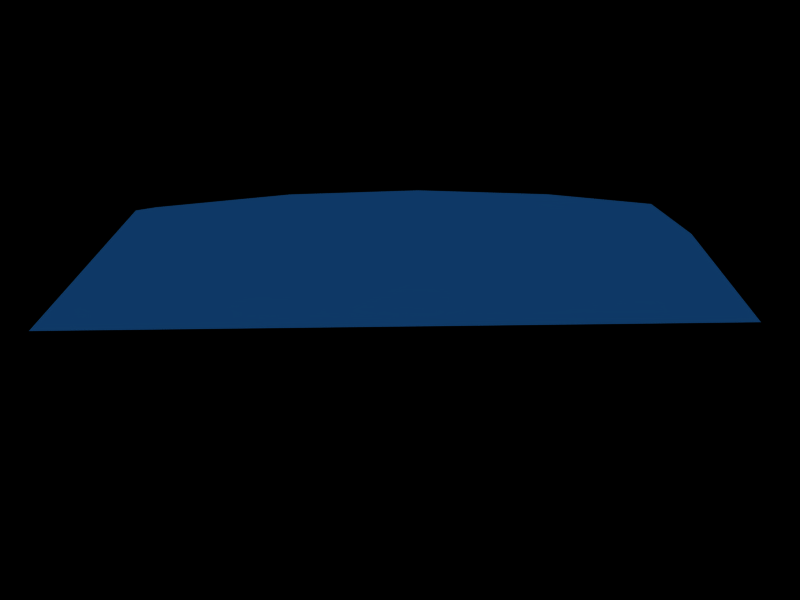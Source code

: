 # Source: fan.blend  (saved by Blender 2.42.3; exported with 4.5.12 LTS)
import bpy
from mathutils import Matrix  # noqa: F401  (used for matrix-valued properties, if any)

bpy.ops.wm.read_factory_settings(use_empty=True)
scene = bpy.context.scene
scene.name = 'Scene'

# ---- collections
col_collection_1 = bpy.data.collections.new('Collection 1'); scene.collection.children.link(col_collection_1)

# ---- materials (node trees are filled in below, after node groups)
mat_material_001 = bpy.data.materials.new('Material.001')
mat_material_001.alpha_threshold = 0.0
mat_material_001.diffuse_color = (0.4377, 0.4002, 0.4252, 1.0)
mat_material_001.roughness = 0.5
mat_material_001.line_color = (0.0, 0.0, 0.0, 1.0)

# ---- material node trees

# ---- world
world_world = bpy.data.worlds.new('World'); scene.world = world_world
world_world.color = (0.05656, 0.2208, 0.4)
world_world.use_sun_shadow = False
world_world.sun_shadow_jitter_overblur = 0.0
world_world.cycles.sampling_method = 'MANUAL'
world_world.cycles.sample_map_resolution = 256

# ---- cameras
cam_camera = bpy.data.cameras.new('Camera')
cam_camera.passepartout_alpha = 0.2
cam_camera.clip_end = 100.0
cam_camera.lens = 35.0
cam_camera.ortho_scale = 7.314
cam_camera.show_passepartout = False
cam_camera.show_safe_areas = True
cam_camera.dof.focus_distance = 0.0
cam_camera.dof.aperture_fstop = 128.0

# ---- lights
light_lamp = bpy.data.lights.new('Lamp', 'SUN')
light_lamp.transmission_factor = 0.0
light_lamp.angle = 1.571
light_lamp.energy = 1.0
light_lamp.shadow_buffer_clip_start = 0.5
light_lamp.shadow_soft_size = 1.0
light_lamp.shadow_cascade_max_distance = 1000.0
light_lamp.cycles.use_multiple_importance_sampling = False
light_spot = bpy.data.lights.new('Spot', 'POINT')
light_spot.transmission_factor = 0.0
light_spot.cutoff_distance = 30.0
light_spot.energy = 100.0
light_spot.shadow_buffer_clip_start = 1.001
light_spot.shadow_soft_size = 1.0
light_spot.shadow_maximum_resolution = 0.006
light_spot.use_absolute_resolution = True
light_spot.cycles.use_multiple_importance_sampling = False

# ---- meshes
me_cylinder = bpy.data.meshes.new('Cylinder')
me_cylinder.from_pydata([(9.517, 23.99, 0.0), (4.968, 9.955, 0.0), (7.475, 42.03, 0.0), (-0.08738, 50.01, 0.0), (-4.413, 9.956, 1.369), (-4.413, 9.956, -1.369), (-12.59, 43.77, 1.369), (-12.59, 43.77, -1.369), (10.0, 33.31, 0.0), (7.6, 15.9, 0.0), (-9.383, 50.03, 0.7092), (-9.383, 50.03, -0.7092), (-9.037, 36.66, 1.369), (-9.037, 36.66, -1.369), (-6.473, 27.74, 1.369), (-6.473, 27.74, -1.369), (-5.074, 17.36, 1.369), (-5.074, 17.36, -1.369), (12.49, 13.07, -1.369), (12.49, 13.07, 1.369), (20.78, 19.47, -1.369), (20.78, 19.47, 1.369), (27.23, 26.16, -1.369), (27.23, 26.16, 1.369), (38.64, 33.14, -0.7092), (38.64, 33.14, 0.7092), (17.57, 1.367, 0.0), (33.85, 7.996, 0.0), (31.61, 32.79, -1.369), (31.61, 32.79, 1.369), (6.416, 8.8, -1.369), (6.416, 8.8, 1.369), (43.27, 25.08, 0.0), (40.14, 14.54, 0.0), (11.11, 0.6748, 0.0), (25.53, 3.752, 0.0), (16.02, -20.24, 0.0), (6.137, -9.28, 0.0), (32.66, -27.49, 0.0), (43.35, -24.93, 0.0), (10.83, -1.157, 1.369), (10.83, -1.157, -1.369), (44.2, -10.98, 1.369), (44.2, -10.98, -1.369), (23.85, -25.32, 0.0), (9.966, -14.53, 0.0), (48.02, -16.89, 0.7092), (48.02, -16.89, -0.7092), (36.27, -10.5, 1.369), (36.27, -10.5, -1.369), (27.26, -8.263, 1.369), (27.26, -8.263, -1.369), (17.57, -4.284, 1.369), (17.57, -4.284, -1.369), (5.074, -17.36, -1.369), (5.074, -17.36, 1.369), (6.472, -27.74, -1.369), (6.472, -27.74, 1.369), (9.037, -36.66, -1.369), (9.037, -36.66, 1.369), (9.382, -50.03, -0.7092), (9.382, -50.03, 0.7092), (-7.6, -15.9, 0.0), (-10.0, -33.31, 0.0), (12.59, -43.77, -1.369), (12.59, -43.77, 1.369), (4.413, -9.956, -1.369), (4.413, -9.956, 1.369), (0.08715, -50.01, 0.0), (-7.476, -42.03, 0.0), (-4.968, -9.955, 0.0), (-9.517, -23.99, 0.0), (-25.53, -3.752, 0.0), (-11.11, -0.6747, 0.0), (-40.14, -14.54, 0.0), (-43.27, -25.08, 0.0), (-6.416, -8.8, 1.369), (-6.416, -8.8, -1.369), (-31.61, -32.79, 1.369), (-31.61, -32.79, -1.369), (-33.85, -7.996, 0.0), (-17.57, -1.366, 0.0), (-38.64, -33.14, 0.7092), (-38.64, -33.14, -0.7092), (-27.23, -26.16, 1.369), (-27.23, -26.16, -1.369), (-20.79, -19.47, 1.369), (-20.79, -19.47, -1.369), (-12.49, -13.07, 1.369), (-12.49, -13.07, -1.369), (-17.57, 4.284, -1.369), (-17.57, 4.284, 1.369), (-27.26, 8.263, -1.369), (-27.26, 8.263, 1.369), (-36.27, 10.5, -1.369), (-36.27, 10.5, 1.369), (-48.02, 16.89, -0.7092), (-48.02, 16.89, 0.7092), (-9.967, 14.53, 0.0), (-23.85, 25.32, 0.0), (-44.2, 10.98, -1.369), (-44.2, 10.98, 1.369), (-10.83, 1.157, -1.369), (-10.83, 1.157, 1.369), (-43.35, 24.93, 0.0), (-32.66, 27.49, 0.0), (-6.137, 9.28, 0.0), (-16.02, 20.24, 0.0), (9.517, 23.99, 0.0), (4.968, 9.955, 0.0), (7.475, 42.03, 0.0), (-0.08738, 50.01, 0.0), (-4.413, 9.956, 1.369), (-4.413, 9.956, -1.369), (-12.59, 43.77, 1.369), (-12.59, 43.77, -1.369), (10.0, 33.31, 0.0), (7.6, 15.9, 0.0), (-9.383, 50.03, 0.7092), (-9.383, 50.03, -0.7092), (-9.037, 36.66, 1.369), (-9.037, 36.66, -1.369), (-6.473, 27.74, 1.369), (-6.473, 27.74, -1.369), (-5.074, 17.36, 1.369), (-5.074, 17.36, -1.369), (10.44, 10.44, -6.826), (12.27, 8.2, -6.826), (13.64, 5.648, -6.826), (14.48, 2.88, -6.826), (14.76, 9.098e-06, -6.826), (14.48, -2.88, -6.826), (13.64, -5.648, -6.826), (12.27, -8.2, -6.826), (10.44, -10.44, -6.826), (8.2, -12.27, -6.826), (5.648, -13.64, -6.826), (2.88, -14.48, -6.826), (2.274e-06, -14.76, -6.826), (-2.88, -14.48, -6.826), (-5.648, -13.64, -6.826), (-8.2, -12.27, -6.826), (-10.44, -10.44, -6.826), (-12.27, -8.2, -6.826), (-13.64, -5.648, -6.826), (-14.48, -2.88, -6.826), (-14.76, 2.224e-05, -6.826), (-14.48, 2.88, -6.826), (-13.64, 5.648, -6.826), (-12.27, 8.2, -6.826), (-10.44, 10.44, -6.826), (-8.2, 12.27, -6.826), (-5.648, 13.64, -6.826), (-2.879, 14.48, -6.826), (3.078e-05, 14.76, -6.826), (2.88, 14.48, -6.826), (5.648, 13.64, -6.826), (8.2, 12.27, -6.826), (10.44, 10.44, 6.826), (12.27, 8.2, 6.826), (13.64, 5.648, 6.826), (14.48, 2.88, 6.826), (14.76, -2.515e-05, 6.826), (14.48, -2.88, 6.826), (13.64, -5.648, 6.826), (12.27, -8.2, 6.826), (10.44, -10.44, 6.826), (8.2, -12.27, 6.826), (5.648, -13.64, 6.826), (2.88, -14.48, 6.826), (2.081e-05, -14.76, 6.826), (-2.88, -14.48, 6.826), (-5.648, -13.64, 6.826), (-8.2, -12.27, 6.826), (-10.44, -10.44, 6.826), (-12.27, -8.2, 6.826), (-13.64, -5.648, 6.826), (-14.48, -2.88, 6.826), (-14.76, -5.26e-05, 6.826), (-14.48, 2.879, 6.826), (-13.64, 5.648, 6.826), (-12.27, 8.2, 6.826), (-10.44, 10.44, 6.826), (-8.2, 12.27, 6.826), (-5.648, 13.64, 6.826), (-2.88, 14.48, 6.826), (-0.0001004, 14.76, 6.826), (2.879, 14.48, 6.826), (5.648, 13.64, 6.826), (8.2, 12.27, 6.826), (7.084e-06, 7.983e-06, -6.826), (7.084e-06, 7.983e-06, 6.826), (9.152, 6.115, -1.415e-08), (7.783, 7.783, -1.415e-08), (10.17, 4.212, -1.415e-08), (10.8, 2.147, -1.415e-08), (11.01, -6.116e-06, -1.415e-08), (10.8, -2.147, -1.415e-08), (10.17, -4.212, -1.415e-08), (9.152, -6.115, -1.415e-08), (7.783, -7.783, -1.415e-08), (6.115, -9.152, -1.415e-08), (4.212, -10.17, -1.415e-08), (2.147, -10.8, -1.415e-08), (8.406e-06, -11.01, -1.415e-08), (-2.147, -10.8, -1.415e-08), (-4.212, -10.17, -1.415e-08), (-6.115, -9.152, -1.415e-08), (-7.783, -7.783, -1.415e-08), (-9.152, -6.115, -1.415e-08), (-10.17, -4.212, -1.415e-08), (-10.8, -2.147, -1.415e-08), (-11.01, -1.145e-05, -1.415e-08), (-10.8, 2.147, -1.415e-08), (-10.17, 4.212, -1.415e-08), (-9.152, 6.115, -1.415e-08), (-7.783, 7.783, -1.415e-08), (-6.115, 9.152, -1.415e-08), (-4.212, 10.17, -1.415e-08), (-2.147, 10.8, -1.415e-08), (-2.615e-05, 11.01, -1.415e-08), (2.147, 10.8, -1.415e-08), (4.212, 10.17, -1.415e-08), (6.115, 9.152, -1.415e-08), (12.27, 8.2, 3.413), (10.44, 10.44, 3.413), (13.64, 5.648, 3.413), (14.48, 2.88, 3.413), (14.76, -1.659e-05, 3.413), (14.48, -2.88, 3.413), (13.64, -5.648, 3.413), (12.27, -8.2, 3.413), (10.44, -10.44, 3.413), (8.2, -12.27, 3.413), (5.648, -13.64, 3.413), (2.88, -14.48, 3.413), (1.617e-05, -14.76, 3.413), (-2.88, -14.48, 3.413), (-5.648, -13.64, 3.413), (-8.2, -12.27, 3.413), (-10.44, -10.44, 3.413), (-12.27, -8.2, 3.413), (-13.64, -5.648, 3.413), (-14.48, -2.88, 3.413), (-14.76, -3.389e-05, 3.413), (-14.48, 2.879, 3.413), (-13.64, 5.648, 3.413), (-12.27, 8.2, 3.413), (-10.44, 10.44, 3.413), (-8.2, 12.27, 3.413), (-5.648, 13.64, 3.413), (-2.88, 14.48, 3.413), (-6.758e-05, 14.76, 3.413), (2.879, 14.48, 3.413), (5.648, 13.64, 3.413), (8.2, 12.27, 3.413), (12.27, 8.2, -3.413), (10.44, 10.44, -3.413), (13.64, 5.648, -3.413), (14.48, 2.88, -3.413), (14.76, 5.347e-07, -3.413), (14.48, -2.88, -3.413), (13.64, -5.648, -3.413), (12.27, -8.2, -3.413), (10.44, -10.44, -3.413), (8.2, -12.27, -3.413), (5.648, -13.64, -3.413), (2.88, -14.48, -3.413), (6.908e-06, -14.76, -3.413), (-2.88, -14.48, -3.413), (-5.648, -13.64, -3.413), (-8.2, -12.27, -3.413), (-10.44, -10.44, -3.413), (-12.27, -8.2, -3.413), (-13.64, -5.648, -3.413), (-14.48, -2.88, -3.413), (-14.76, 3.526e-06, -3.413), (-14.48, 2.88, -3.413), (-13.64, 5.648, -3.413), (-12.27, 8.2, -3.413), (-10.44, 10.44, -3.413), (-8.2, 12.27, -3.413), (-5.648, 13.64, -3.413), (-2.88, 14.48, -3.413), (-2.007e-06, 14.76, -3.413), (2.88, 14.48, -3.413), (5.648, 13.64, -3.413), (8.2, 12.27, -3.413), (9.156, 6.118, -3.34), (7.786, 7.786, -3.34), (10.17, 4.214, -3.34), (10.8, 2.148, -3.34), (11.01, -2.228e-06, -3.34), (10.8, -2.148, -3.34), (10.17, -4.214, -3.34), (9.156, -6.118, -3.34), (7.786, -7.786, -3.34), (6.118, -9.156, -3.34), (4.214, -10.17, -3.34), (2.148, -10.8, -3.34), (6.29e-06, -11.01, -3.34), (-2.148, -10.8, -3.34), (-4.214, -10.17, -3.34), (-6.118, -9.156, -3.34), (-7.786, -7.786, -3.34), (-9.156, -6.118, -3.34), (-10.17, -4.214, -3.34), (-10.8, -2.148, -3.34), (-11.01, -3.033e-06, -3.34), (-10.8, 2.148, -3.34), (-10.17, 4.214, -3.34), (-9.156, 6.118, -3.34), (-7.786, 7.786, -3.34), (-6.118, 9.156, -3.34), (-4.214, 10.17, -3.34), (-2.148, 10.8, -3.34), (-1.156e-05, 11.01, -3.34), (2.148, 10.8, -3.34), (4.214, 10.17, -3.34), (6.118, 9.156, -3.34), (9.156, 6.118, 3.34), (7.786, 7.786, 3.34), (10.17, 4.214, 3.34), (10.8, 2.148, 3.34), (11.01, -9.879e-06, 3.34), (10.8, -2.148, 3.34), (10.17, -4.214, 3.34), (9.156, -6.118, 3.34), (7.786, -7.786, 3.34), (6.118, -9.156, 3.34), (4.214, -10.17, 3.34), (2.148, -10.8, 3.34), (1.043e-05, -11.01, 3.34), (-2.148, -10.8, 3.34), (-4.214, -10.17, 3.34), (-6.118, -9.156, 3.34), (-7.786, -7.786, 3.34), (-9.156, -6.118, 3.34), (-10.17, -4.214, 3.34), (-10.8, -2.148, 3.34), (-11.01, -1.975e-05, 3.34), (-10.8, 2.148, 3.34), (-10.17, 4.214, 3.34), (-9.156, 6.118, 3.34), (-7.786, 7.786, 3.34), (-6.118, 9.156, 3.34), (-4.214, 10.17, 3.34), (-2.148, 10.8, 3.34), (-4.085e-05, 11.01, 3.34), (2.148, 10.8, 3.34), (4.214, 10.17, 3.34), (6.118, 9.156, 3.34)], [], [(0, 14, 16, 9), (0, 9, 17, 15), (0, 8, 14), (8, 0, 15), (2, 12, 14, 8), (15, 13, 2, 8), (2, 3, 6, 12), (7, 3, 2, 13), (3, 10, 6), (7, 11, 3), (1, 9, 16, 4), (17, 9, 1, 5), (14, 15, 17, 16), (12, 13, 15, 14), (3, 11, 10), (6, 10, 11, 7), (6, 7, 13, 12), (4, 16, 17, 5), (31, 19, 18, 30), (29, 28, 22, 23), (29, 25, 24, 28), (32, 24, 25), (23, 22, 20, 21), (21, 20, 18, 19), (18, 26, 34, 30), (34, 26, 19, 31), (28, 24, 32), (32, 25, 29), (28, 32, 33, 22), (33, 32, 29, 23), (20, 22, 33, 27), (33, 23, 21, 27), (27, 35, 20), (35, 27, 21), (35, 26, 18, 20), (35, 21, 19, 26), (36, 50, 52, 45), (36, 45, 53, 51), (36, 44, 50), (44, 36, 51), (38, 48, 50, 44), (51, 49, 38, 44), (38, 39, 42, 48), (43, 39, 38, 49), (39, 46, 42), (43, 47, 39), (37, 45, 52, 40), (53, 45, 37, 41), (50, 51, 53, 52), (48, 49, 51, 50), (39, 47, 46), (42, 46, 47, 43), (42, 43, 49, 48), (40, 52, 53, 41), (67, 55, 54, 66), (65, 64, 58, 59), (65, 61, 60, 64), (68, 60, 61), (59, 58, 56, 57), (57, 56, 54, 55), (54, 62, 70, 66), (70, 62, 55, 67), (64, 60, 68), (68, 61, 65), (64, 68, 69, 58), (69, 68, 65, 59), (56, 58, 69, 63), (69, 59, 57, 63), (63, 71, 56), (71, 63, 57), (71, 62, 54, 56), (71, 57, 55, 62), (72, 86, 88, 81), (72, 81, 89, 87), (72, 80, 86), (80, 72, 87), (74, 84, 86, 80), (87, 85, 74, 80), (74, 75, 78, 84), (79, 75, 74, 85), (75, 82, 78), (79, 83, 75), (73, 81, 88, 76), (89, 81, 73, 77), (86, 87, 89, 88), (84, 85, 87, 86), (75, 83, 82), (78, 82, 83, 79), (78, 79, 85, 84), (76, 88, 89, 77), (103, 91, 90, 102), (101, 100, 94, 95), (101, 97, 96, 100), (104, 96, 97), (95, 94, 92, 93), (93, 92, 90, 91), (90, 98, 106, 102), (106, 98, 91, 103), (100, 96, 104), (104, 97, 101), (100, 104, 105, 94), (105, 104, 101, 95), (92, 94, 105, 99), (105, 95, 93, 99), (99, 107, 92), (107, 99, 93), (107, 98, 90, 92), (107, 93, 91, 98), (108, 122, 124, 117), (108, 117, 125, 123), (108, 116, 122), (116, 108, 123), (110, 120, 122, 116), (123, 121, 110, 116), (110, 111, 114, 120), (115, 111, 110, 121), (111, 118, 114), (115, 119, 111), (109, 117, 124, 112), (125, 117, 109, 113), (122, 123, 125, 124), (120, 121, 123, 122), (111, 119, 118), (114, 118, 119, 115), (114, 115, 121, 120), (112, 124, 125, 113), (190, 126, 127), (191, 159, 158), (190, 127, 128), (191, 160, 159), (190, 128, 129), (191, 161, 160), (190, 129, 130), (191, 162, 161), (190, 130, 131), (191, 163, 162), (190, 131, 132), (191, 164, 163), (190, 132, 133), (191, 165, 164), (190, 133, 134), (191, 166, 165), (190, 134, 135), (191, 167, 166), (190, 135, 136), (191, 168, 167), (190, 136, 137), (191, 169, 168), (190, 137, 138), (191, 170, 169), (190, 138, 139), (191, 171, 170), (190, 139, 140), (191, 172, 171), (190, 140, 141), (191, 173, 172), (190, 141, 142), (191, 174, 173), (190, 142, 143), (191, 175, 174), (190, 143, 144), (191, 176, 175), (190, 144, 145), (191, 177, 176), (190, 145, 146), (191, 178, 177), (190, 146, 147), (191, 179, 178), (190, 147, 148), (191, 180, 179), (190, 148, 149), (191, 181, 180), (190, 149, 150), (191, 182, 181), (190, 150, 151), (191, 183, 182), (190, 151, 152), (191, 184, 183), (190, 152, 153), (191, 185, 184), (190, 153, 154), (191, 186, 185), (190, 154, 155), (191, 187, 186), (190, 155, 156), (191, 188, 187), (190, 156, 157), (191, 189, 188), (157, 126, 190), (191, 158, 189), (225, 158, 159, 224), (224, 159, 160, 226), (226, 160, 161, 227), (227, 161, 162, 228), (228, 162, 163, 229), (229, 163, 164, 230), (230, 164, 165, 231), (231, 165, 166, 232), (232, 166, 167, 233), (233, 167, 168, 234), (234, 168, 169, 235), (235, 169, 170, 236), (236, 170, 171, 237), (237, 171, 172, 238), (238, 172, 173, 239), (239, 173, 174, 240), (240, 174, 175, 241), (241, 175, 176, 242), (242, 176, 177, 243), (243, 177, 178, 244), (244, 178, 179, 245), (245, 179, 180, 246), (246, 180, 181, 247), (247, 181, 182, 248), (248, 182, 183, 249), (249, 183, 184, 250), (250, 184, 185, 251), (251, 185, 186, 252), (252, 186, 187, 253), (253, 187, 188, 254), (254, 188, 189, 255), (255, 189, 158, 225), (126, 257, 256, 127), (127, 256, 258, 128), (128, 258, 259, 129), (129, 259, 260, 130), (130, 260, 261, 131), (131, 261, 262, 132), (132, 262, 263, 133), (133, 263, 264, 134), (134, 264, 265, 135), (135, 265, 266, 136), (136, 266, 267, 137), (137, 267, 268, 138), (138, 268, 269, 139), (139, 269, 270, 140), (140, 270, 271, 141), (141, 271, 272, 142), (142, 272, 273, 143), (143, 273, 274, 144), (144, 274, 275, 145), (145, 275, 276, 146), (146, 276, 277, 147), (147, 277, 278, 148), (148, 278, 279, 149), (149, 279, 280, 150), (150, 280, 281, 151), (151, 281, 282, 152), (152, 282, 283, 153), (153, 283, 284, 154), (154, 284, 285, 155), (155, 285, 286, 156), (156, 286, 287, 157), (257, 126, 157, 287), (257, 289, 288, 256), (289, 193, 192, 288), (256, 288, 290, 258), (288, 192, 194, 290), (258, 290, 291, 259), (290, 194, 195, 291), (259, 291, 292, 260), (291, 195, 196, 292), (260, 292, 293, 261), (292, 196, 197, 293), (261, 293, 294, 262), (293, 197, 198, 294), (262, 294, 295, 263), (294, 198, 199, 295), (263, 295, 296, 264), (295, 199, 200, 296), (264, 296, 297, 265), (296, 200, 201, 297), (265, 297, 298, 266), (297, 201, 202, 298), (266, 298, 299, 267), (298, 202, 203, 299), (267, 299, 300, 268), (299, 203, 204, 300), (268, 300, 301, 269), (300, 204, 205, 301), (269, 301, 302, 270), (301, 205, 206, 302), (270, 302, 303, 271), (302, 206, 207, 303), (271, 303, 304, 272), (303, 207, 208, 304), (272, 304, 305, 273), (304, 208, 209, 305), (273, 305, 306, 274), (305, 209, 210, 306), (274, 306, 307, 275), (306, 210, 211, 307), (275, 307, 308, 276), (307, 211, 212, 308), (276, 308, 309, 277), (308, 212, 213, 309), (277, 309, 310, 278), (309, 213, 214, 310), (278, 310, 311, 279), (310, 214, 215, 311), (279, 311, 312, 280), (311, 215, 216, 312), (280, 312, 313, 281), (312, 216, 217, 313), (281, 313, 314, 282), (313, 217, 218, 314), (282, 314, 315, 283), (314, 218, 219, 315), (283, 315, 316, 284), (315, 219, 220, 316), (284, 316, 317, 285), (316, 220, 221, 317), (285, 317, 318, 286), (317, 221, 222, 318), (286, 318, 319, 287), (318, 222, 223, 319), (287, 319, 289, 257), (319, 223, 193, 289), (193, 321, 320, 192), (321, 225, 224, 320), (192, 320, 322, 194), (320, 224, 226, 322), (194, 322, 323, 195), (322, 226, 227, 323), (195, 323, 324, 196), (323, 227, 228, 324), (196, 324, 325, 197), (324, 228, 229, 325), (197, 325, 326, 198), (325, 229, 230, 326), (198, 326, 327, 199), (326, 230, 231, 327), (199, 327, 328, 200), (327, 231, 232, 328), (200, 328, 329, 201), (328, 232, 233, 329), (201, 329, 330, 202), (329, 233, 234, 330), (202, 330, 331, 203), (330, 234, 235, 331), (203, 331, 332, 204), (331, 235, 236, 332), (204, 332, 333, 205), (332, 236, 237, 333), (205, 333, 334, 206), (333, 237, 238, 334), (206, 334, 335, 207), (334, 238, 239, 335), (207, 335, 336, 208), (335, 239, 240, 336), (208, 336, 337, 209), (336, 240, 241, 337), (209, 337, 338, 210), (337, 241, 242, 338), (210, 338, 339, 211), (338, 242, 243, 339), (211, 339, 340, 212), (339, 243, 244, 340), (212, 340, 341, 213), (340, 244, 245, 341), (213, 341, 342, 214), (341, 245, 246, 342), (214, 342, 343, 215), (342, 246, 247, 343), (215, 343, 344, 216), (343, 247, 248, 344), (216, 344, 345, 217), (344, 248, 249, 345), (217, 345, 346, 218), (345, 249, 250, 346), (218, 346, 347, 219), (346, 250, 251, 347), (219, 347, 348, 220), (347, 251, 252, 348), (220, 348, 349, 221), (348, 252, 253, 349), (221, 349, 350, 222), (349, 253, 254, 350), (222, 350, 351, 223), (350, 254, 255, 351), (223, 351, 321, 193), (351, 255, 225, 321)])
me_cylinder.polygons.foreach_set('use_smooth', [True] * 382)
_uv = me_cylinder.uv_layers.new(name='UVTex')
_uv.uv.foreach_set('vector', [0.3052, 0.08224, 0.4711, 0.3166, 0.2403, 0.3416, 0.1412, 0.1487, 0.3052, 0.08224, 0.1412, 0.1487, 0.2403, 0.3416, 0.4711, 0.3166, 0.3052, 0.08224, 0.5032, 0.0326, 0.4711, 0.3166, 0.5032, 0.0326, 0.3052, 0.08224, 0.4711, 0.3166, 0.7042, 0.0326, 0.6767, 0.3163, 0.4711, 0.3166, 0.5032, 0.0326, 0.4711, 0.3166, 0.6767, 0.3163, 0.7042, 0.0326, 0.5032, 0.0326, 0.7042, 0.0326, 0.9162, 0.1146, 0.8485, 0.3397, 0.6767, 0.3163, 0.8485, 0.3397, 0.9162, 0.1146, 0.7042, 0.0326, 0.6767, 0.3163, 0.9162, 0.1146, 0.9665, 0.2616, 0.8485, 0.3397, 0.8485, 0.3397, 0.9665, 0.2616, 0.9162, 0.1146, 0.02721, 0.2164, 0.1412, 0.1487, 0.2403, 0.3416, 0.07758, 0.3648, 0.2403, 0.3416, 0.1412, 0.1487, 0.02721, 0.2164, 0.07758, 0.3648, 0.3827, 0.4048, 0.3827, 0.4582, 0.1787, 0.4582, 0.1787, 0.4048, 0.5633, 0.4048, 0.5633, 0.4581, 0.3827, 0.4582, 0.3827, 0.4048, 0.9985, 0.4189, 0.84, 0.4453, 0.84, 0.4176, 0.7157, 0.4048, 0.84, 0.4176, 0.84, 0.4453, 0.7157, 0.4581, 0.7157, 0.4048, 0.7157, 0.4581, 0.5633, 0.4581, 0.5633, 0.4048, 0.0343, 0.4048, 0.1787, 0.4048, 0.1787, 0.4582, 0.0343, 0.4581, 0.0343, 0.4048, 0.1787, 0.4048, 0.1787, 0.4582, 0.0343, 0.4581, 0.7157, 0.4048, 0.7157, 0.4581, 0.5633, 0.4581, 0.5633, 0.4048, 0.7157, 0.4048, 0.84, 0.4176, 0.84, 0.4453, 0.7157, 0.4581, 0.9985, 0.4189, 0.84, 0.4453, 0.84, 0.4176, 0.5633, 0.4048, 0.5633, 0.4581, 0.3827, 0.4582, 0.3827, 0.4048, 0.3827, 0.4048, 0.3827, 0.4582, 0.1787, 0.4582, 0.1787, 0.4048, 0.2403, 0.3416, 0.1412, 0.1487, 0.02721, 0.2164, 0.07758, 0.3648, 0.02721, 0.2164, 0.1412, 0.1487, 0.2403, 0.3416, 0.07758, 0.3648, 0.8485, 0.3397, 0.9665, 0.2616, 0.9162, 0.1146, 0.9162, 0.1146, 0.9665, 0.2616, 0.8485, 0.3397, 0.8485, 0.3397, 0.9162, 0.1146, 0.7042, 0.0326, 0.6767, 0.3163, 0.7042, 0.0326, 0.9162, 0.1146, 0.8485, 0.3397, 0.6767, 0.3163, 0.4711, 0.3166, 0.6767, 0.3163, 0.7042, 0.0326, 0.5032, 0.0326, 0.7042, 0.0326, 0.6767, 0.3163, 0.4711, 0.3166, 0.5032, 0.0326, 0.5032, 0.0326, 0.3052, 0.08224, 0.4711, 0.3166, 0.3052, 0.08224, 0.5032, 0.0326, 0.4711, 0.3166, 0.3052, 0.08224, 0.1412, 0.1487, 0.2403, 0.3416, 0.4711, 0.3166, 0.3052, 0.08224, 0.4711, 0.3166, 0.2403, 0.3416, 0.1412, 0.1487, 0.3052, 0.08224, 0.4711, 0.3166, 0.2403, 0.3416, 0.1412, 0.1487, 0.3052, 0.08224, 0.1412, 0.1487, 0.2403, 0.3416, 0.4711, 0.3166, 0.3052, 0.08224, 0.5032, 0.0326, 0.4711, 0.3166, 0.5032, 0.0326, 0.3052, 0.08224, 0.4711, 0.3166, 0.7042, 0.0326, 0.6767, 0.3163, 0.4711, 0.3166, 0.5032, 0.0326, 0.4711, 0.3166, 0.6767, 0.3163, 0.7042, 0.0326, 0.5032, 0.0326, 0.7042, 0.0326, 0.9162, 0.1146, 0.8485, 0.3397, 0.6767, 0.3163, 0.8485, 0.3397, 0.9162, 0.1146, 0.7042, 0.0326, 0.6767, 0.3163, 0.9162, 0.1146, 0.9665, 0.2616, 0.8485, 0.3397, 0.8485, 0.3397, 0.9665, 0.2616, 0.9162, 0.1146, 0.02721, 0.2164, 0.1412, 0.1487, 0.2403, 0.3416, 0.07758, 0.3648, 0.2403, 0.3416, 0.1412, 0.1487, 0.02721, 0.2164, 0.07758, 0.3648, 0.3827, 0.4048, 0.3827, 0.4582, 0.1787, 0.4582, 0.1787, 0.4048, 0.5633, 0.4048, 0.5633, 0.4581, 0.3827, 0.4582, 0.3827, 0.4048, 0.9985, 0.4189, 0.84, 0.4453, 0.84, 0.4176, 0.7157, 0.4048, 0.84, 0.4176, 0.84, 0.4453, 0.7157, 0.4581, 0.7157, 0.4048, 0.7157, 0.4581, 0.5633, 0.4581, 0.5633, 0.4048, 0.0343, 0.4048, 0.1787, 0.4048, 0.1787, 0.4582, 0.0343, 0.4581, 0.0343, 0.4048, 0.1787, 0.4048, 0.1787, 0.4582, 0.0343, 0.4581, 0.7157, 0.4048, 0.7157, 0.4581, 0.5633, 0.4581, 0.5633, 0.4048, 0.7157, 0.4048, 0.84, 0.4176, 0.84, 0.4453, 0.7157, 0.4581, 0.9985, 0.4189, 0.84, 0.4453, 0.84, 0.4176, 0.5633, 0.4048, 0.5633, 0.4581, 0.3827, 0.4582, 0.3827, 0.4048, 0.3827, 0.4048, 0.3827, 0.4582, 0.1787, 0.4582, 0.1787, 0.4048, 0.2403, 0.3416, 0.1412, 0.1487, 0.02721, 0.2164, 0.07758, 0.3648, 0.02721, 0.2164, 0.1412, 0.1487, 0.2403, 0.3416, 0.07758, 0.3648, 0.8485, 0.3397, 0.9665, 0.2616, 0.9162, 0.1146, 0.9162, 0.1146, 0.9665, 0.2616, 0.8485, 0.3397, 0.8485, 0.3397, 0.9162, 0.1146, 0.7042, 0.0326, 0.6767, 0.3163, 0.7042, 0.0326, 0.9162, 0.1146, 0.8485, 0.3397, 0.6767, 0.3163, 0.4711, 0.3166, 0.6767, 0.3163, 0.7042, 0.0326, 0.5032, 0.0326, 0.7042, 0.0326, 0.6767, 0.3163, 0.4711, 0.3166, 0.5032, 0.0326, 0.5032, 0.0326, 0.3052, 0.08224, 0.4711, 0.3166, 0.3052, 0.08224, 0.5032, 0.0326, 0.4711, 0.3166, 0.3052, 0.08224, 0.1412, 0.1487, 0.2403, 0.3416, 0.4711, 0.3166, 0.3052, 0.08224, 0.4711, 0.3166, 0.2403, 0.3416, 0.1412, 0.1487, 0.3052, 0.08224, 0.4711, 0.3166, 0.2403, 0.3416, 0.1412, 0.1487, 0.3052, 0.08224, 0.1412, 0.1487, 0.2403, 0.3416, 0.4711, 0.3166, 0.3052, 0.08224, 0.5032, 0.0326, 0.4711, 0.3166, 0.5032, 0.0326, 0.3052, 0.08224, 0.4711, 0.3166, 0.7042, 0.0326, 0.6767, 0.3163, 0.4711, 0.3166, 0.5032, 0.0326, 0.4711, 0.3166, 0.6767, 0.3163, 0.7042, 0.0326, 0.5032, 0.0326, 0.7042, 0.0326, 0.9162, 0.1146, 0.8485, 0.3397, 0.6767, 0.3163, 0.8485, 0.3397, 0.9162, 0.1146, 0.7042, 0.0326, 0.6767, 0.3163, 0.9162, 0.1146, 0.9665, 0.2616, 0.8485, 0.3397, 0.8485, 0.3397, 0.9665, 0.2616, 0.9162, 0.1146, 0.02721, 0.2164, 0.1412, 0.1487, 0.2403, 0.3416, 0.07758, 0.3648, 0.2403, 0.3416, 0.1412, 0.1487, 0.02721, 0.2164, 0.07758, 0.3648, 0.3827, 0.4048, 0.3827, 0.4582, 0.1787, 0.4582, 0.1787, 0.4048, 0.5633, 0.4048, 0.5633, 0.4581, 0.3827, 0.4582, 0.3827, 0.4048, 0.9985, 0.4189, 0.84, 0.4453, 0.84, 0.4176, 0.7157, 0.4048, 0.84, 0.4176, 0.84, 0.4453, 0.7157, 0.4581, 0.7157, 0.4048, 0.7157, 0.4581, 0.5633, 0.4581, 0.5633, 0.4048, 0.0343, 0.4048, 0.1787, 0.4048, 0.1787, 0.4582, 0.0343, 0.4581, 0.0343, 0.4048, 0.1787, 0.4048, 0.1787, 0.4582, 0.0343, 0.4581, 0.7157, 0.4048, 0.7157, 0.4581, 0.5633, 0.4581, 0.5633, 0.4048, 0.7157, 0.4048, 0.84, 0.4176, 0.84, 0.4453, 0.7157, 0.4581, 0.9985, 0.4189, 0.84, 0.4453, 0.84, 0.4176, 0.5633, 0.4048, 0.5633, 0.4581, 0.3827, 0.4582, 0.3827, 0.4048, 0.3827, 0.4048, 0.3827, 0.4582, 0.1787, 0.4582, 0.1787, 0.4048, 0.2403, 0.3416, 0.1412, 0.1487, 0.02721, 0.2164, 0.07758, 0.3648, 0.02721, 0.2164, 0.1412, 0.1487, 0.2403, 0.3416, 0.07758, 0.3648, 0.8485, 0.3397, 0.9665, 0.2616, 0.9162, 0.1146, 0.9162, 0.1146, 0.9665, 0.2616, 0.8485, 0.3397, 0.8485, 0.3397, 0.9162, 0.1146, 0.7042, 0.0326, 0.6767, 0.3163, 0.7042, 0.0326, 0.9162, 0.1146, 0.8485, 0.3397, 0.6767, 0.3163, 0.4711, 0.3166, 0.6767, 0.3163, 0.7042, 0.0326, 0.5032, 0.0326, 0.7042, 0.0326, 0.6767, 0.3163, 0.4711, 0.3166, 0.5032, 0.0326, 0.5032, 0.0326, 0.3052, 0.08224, 0.4711, 0.3166, 0.3052, 0.08224, 0.5032, 0.0326, 0.4711, 0.3166, 0.3052, 0.08224, 0.1412, 0.1487, 0.2403, 0.3416, 0.4711, 0.3166, 0.3052, 0.08224, 0.4711, 0.3166, 0.2403, 0.3416, 0.1412, 0.1487, 0.3052, 0.08224, 0.4711, 0.3166, 0.2403, 0.3416, 0.1412, 0.1487, 0.3052, 0.08224, 0.1412, 0.1487, 0.2403, 0.3416, 0.4711, 0.3166, 0.3052, 0.08224, 0.5032, 0.0326, 0.4711, 0.3166, 0.5032, 0.0326, 0.3052, 0.08224, 0.4711, 0.3166, 0.7042, 0.0326, 0.6767, 0.3163, 0.4711, 0.3166, 0.5032, 0.0326, 0.4711, 0.3166, 0.6767, 0.3163, 0.7042, 0.0326, 0.5032, 0.0326, 0.7042, 0.0326, 0.9162, 0.1146, 0.8485, 0.3397, 0.6767, 0.3163, 0.8485, 0.3397, 0.9162, 0.1146, 0.7042, 0.0326, 0.6767, 0.3163, 0.9162, 0.1146, 0.9665, 0.2616, 0.8485, 0.3397, 0.8485, 0.3397, 0.9665, 0.2616, 0.9162, 0.1146, 0.02721, 0.2164, 0.1412, 0.1487, 0.2403, 0.3416, 0.07758, 0.3648, 0.2403, 0.3416, 0.1412, 0.1487, 0.02721, 0.2164, 0.07758, 0.3648, 0.3827, 0.4048, 0.3827, 0.4582, 0.1787, 0.4582, 0.1787, 0.4048, 0.5633, 0.4048, 0.5633, 0.4581, 0.3827, 0.4582, 0.3827, 0.4048, 0.9985, 0.4189, 0.84, 0.4453, 0.84, 0.4176, 0.7157, 0.4048, 0.84, 0.4176, 0.84, 0.4453, 0.7157, 0.4581, 0.7157, 0.4048, 0.7157, 0.4581, 0.5633, 0.4581, 0.5633, 0.4048, 0.0343, 0.4048, 0.1787, 0.4048, 0.1787, 0.4582, 0.0343, 0.4581, 0.244, 0.7651, 0.4499, 0.8275, 0.4338, 0.8665, 0.2443, 0.7651, 0.3457, 0.5753, 0.3808, 0.5988, 0.244, 0.7651, 0.4338, 0.8665, 0.4103, 0.9016, 0.2443, 0.7651, 0.3068, 0.5592, 0.3457, 0.5753, 0.244, 0.7651, 0.4103, 0.9016, 0.3805, 0.9314, 0.2443, 0.7651, 0.2654, 0.551, 0.3068, 0.5592, 0.244, 0.7651, 0.3805, 0.9314, 0.3454, 0.9548, 0.2443, 0.7651, 0.2232, 0.551, 0.2654, 0.551, 0.244, 0.7651, 0.3454, 0.9548, 0.3065, 0.9709, 0.2443, 0.7651, 0.1818, 0.5592, 0.2232, 0.551, 0.244, 0.7651, 0.3065, 0.9709, 0.2651, 0.9792, 0.2443, 0.7651, 0.1429, 0.5753, 0.1818, 0.5592, 0.244, 0.7651, 0.2651, 0.9792, 0.2229, 0.9792, 0.2443, 0.7651, 0.1078, 0.5988, 0.1429, 0.5753, 0.244, 0.7651, 0.2229, 0.9792, 0.1816, 0.9709, 0.2443, 0.7651, 0.07799, 0.6286, 0.1078, 0.5988, 0.244, 0.7651, 0.1816, 0.9709, 0.1426, 0.9548, 0.2443, 0.7651, 0.05456, 0.6636, 0.07799, 0.6286, 0.244, 0.7651, 0.1426, 0.9548, 0.1075, 0.9314, 0.2443, 0.7651, 0.03842, 0.7026, 0.05456, 0.6636, 0.244, 0.7651, 0.1075, 0.9314, 0.07771, 0.9016, 0.2443, 0.7651, 0.03019, 0.744, 0.03842, 0.7026, 0.244, 0.7651, 0.07771, 0.9016, 0.05428, 0.8665, 0.2443, 0.7651, 0.03019, 0.7862, 0.03019, 0.744, 0.244, 0.7651, 0.05428, 0.8665, 0.03814, 0.8275, 0.2443, 0.7651, 0.03842, 0.8275, 0.03019, 0.7862, 0.244, 0.7651, 0.03814, 0.8275, 0.03097, 0.7862, 0.2443, 0.7651, 0.05456, 0.8665, 0.03842, 0.8275, 0.244, 0.7651, 0.03097, 0.7862, 0.03097, 0.745, 0.2443, 0.7651, 0.07799, 0.9016, 0.05456, 0.8665, 0.244, 0.7651, 0.03097, 0.745, 0.03814, 0.7026, 0.2443, 0.7651, 0.1078, 0.9314, 0.07799, 0.9016, 0.244, 0.7651, 0.03814, 0.7026, 0.05428, 0.6636, 0.2443, 0.7651, 0.1429, 0.9548, 0.1078, 0.9314, 0.244, 0.7651, 0.05428, 0.6636, 0.07771, 0.6286, 0.2443, 0.7651, 0.1818, 0.9709, 0.1429, 0.9548, 0.244, 0.7651, 0.07771, 0.6286, 0.1075, 0.5988, 0.2443, 0.7651, 0.2232, 0.9792, 0.1818, 0.9709, 0.244, 0.7651, 0.1075, 0.5988, 0.1426, 0.5753, 0.2443, 0.7651, 0.2654, 0.9792, 0.2232, 0.9792, 0.244, 0.7651, 0.1426, 0.5753, 0.1816, 0.5592, 0.2443, 0.7651, 0.3068, 0.9709, 0.2654, 0.9792, 0.244, 0.7651, 0.1816, 0.5592, 0.2229, 0.551, 0.2443, 0.7651, 0.3457, 0.9548, 0.3068, 0.9709, 0.244, 0.7651, 0.2229, 0.551, 0.2651, 0.551, 0.2443, 0.7651, 0.3808, 0.9314, 0.3457, 0.9548, 0.244, 0.7651, 0.2651, 0.551, 0.3065, 0.5592, 0.2443, 0.7651, 0.4106, 0.9016, 0.3808, 0.9314, 0.244, 0.7651, 0.3065, 0.5592, 0.3454, 0.5753, 0.2443, 0.7651, 0.434, 0.8665, 0.4106, 0.9016, 0.244, 0.7651, 0.3454, 0.5753, 0.3805, 0.5988, 0.2443, 0.7651, 0.4502, 0.8275, 0.434, 0.8665, 0.244, 0.7651, 0.3805, 0.5988, 0.4103, 0.6286, 0.2443, 0.7651, 0.4584, 0.7862, 0.4502, 0.8275, 0.244, 0.7651, 0.4103, 0.6286, 0.4338, 0.6636, 0.2443, 0.7651, 0.4584, 0.744, 0.4584, 0.7862, 0.244, 0.7651, 0.4338, 0.6636, 0.4499, 0.7026, 0.2443, 0.7651, 0.4502, 0.7026, 0.4584, 0.744, 0.244, 0.7651, 0.4499, 0.7026, 0.4581, 0.744, 0.2443, 0.7651, 0.434, 0.6636, 0.4502, 0.7026, 0.244, 0.7651, 0.4581, 0.744, 0.4581, 0.7862, 0.2443, 0.7651, 0.4106, 0.6286, 0.434, 0.6636, 0.4581, 0.7862, 0.4499, 0.8275, 0.244, 0.7651, 0.2443, 0.7651, 0.3808, 0.5988, 0.4106, 0.6286, 0.9276, 0.8352, 0.9269, 0.9354, 0.9151, 0.9354, 0.9148, 0.8366, 0.9148, 0.8366, 0.9151, 0.9354, 0.9027, 0.9354, 0.9016, 0.8373, 0.9016, 0.8373, 0.9027, 0.9354, 0.8895, 0.9354, 0.8879, 0.8367, 0.8879, 0.8367, 0.8895, 0.9354, 0.8753, 0.9354, 0.8735, 0.8362, 0.8735, 0.8362, 0.8753, 0.9354, 0.8603, 0.9354, 0.8585, 0.8355, 0.8585, 0.8355, 0.8603, 0.9354, 0.8445, 0.9354, 0.8429, 0.8365, 0.8429, 0.8365, 0.8445, 0.9354, 0.828, 0.9354, 0.8267, 0.8359, 0.8267, 0.8359, 0.828, 0.9354, 0.8113, 0.9354, 0.8103, 0.8359, 0.8103, 0.8359, 0.8113, 0.9354, 0.7946, 0.9354, 0.7936, 0.8362, 0.7936, 0.8362, 0.7946, 0.9354, 0.7778, 0.9354, 0.7767, 0.8356, 0.7767, 0.8356, 0.7778, 0.9354, 0.7606, 0.9354, 0.7596, 0.8353, 0.7596, 0.8353, 0.7606, 0.9354, 0.7431, 0.9354, 0.7423, 0.8352, 0.7423, 0.8352, 0.7431, 0.9354, 0.7253, 0.9354, 0.7248, 0.8352, 0.7248, 0.8352, 0.7253, 0.9354, 0.7074, 0.9354, 0.7073, 0.8351, 0.7073, 0.8351, 0.7074, 0.9354, 0.6893, 0.9354, 0.6896, 0.8352, 0.6896, 0.8352, 0.6893, 0.9354, 0.6713, 0.9354, 0.6721, 0.8352, 0.6721, 0.8352, 0.6713, 0.9354, 0.6534, 0.9354, 0.6547, 0.8353, 0.6547, 0.8353, 0.6534, 0.9354, 0.6358, 0.9354, 0.6377, 0.8355, 0.6377, 0.8355, 0.6358, 0.9354, 0.6188, 0.9354, 0.6212, 0.8358, 0.6212, 0.8358, 0.6188, 0.9354, 0.6025, 0.9354, 0.6053, 0.8361, 0.6053, 0.8361, 0.6025, 0.9354, 0.5873, 0.9354, 0.5903, 0.8365, 0.5903, 0.8365, 0.5873, 0.9354, 0.5733, 0.9354, 0.5763, 0.8369, 0.5763, 0.8369, 0.5733, 0.9354, 0.5608, 0.9354, 0.5634, 0.8373, 0.5634, 0.8373, 0.5608, 0.9354, 0.5497, 0.9354, 0.5514, 0.8376, 0.5514, 0.8376, 0.5497, 0.9354, 0.5398, 0.9354, 0.5402, 0.8378, 0.5402, 0.8378, 0.5398, 0.9354, 0.5305, 0.9354, 0.5293, 0.8378, 0.5293, 0.8378, 0.5305, 0.9354, 0.5209, 0.9354, 0.5181, 0.8375, 0.5181, 0.8375, 0.5209, 0.9354, 0.5098, 0.9354, 0.5057, 0.8377, 0.5057, 0.8377, 0.5098, 0.9354, 0.4957, 0.9354, 0.4911, 0.8417, 0.9694, 0.8386, 0.9664, 0.9354, 0.9516, 0.9354, 0.954, 0.8369, 0.954, 0.8369, 0.9516, 0.9354, 0.9388, 0.9354, 0.9404, 0.8363, 0.9404, 0.8363, 0.9388, 0.9354, 0.9269, 0.9354, 0.9276, 0.8352, 0.9341, 0.931, 0.9338, 0.8332, 0.9215, 0.832, 0.9231, 0.931, 0.9231, 0.931, 0.9215, 0.832, 0.9087, 0.8315, 0.9112, 0.931, 0.9112, 0.931, 0.9087, 0.8315, 0.8952, 0.8311, 0.8982, 0.931, 0.8982, 0.931, 0.8952, 0.8311, 0.8807, 0.8308, 0.8839, 0.931, 0.8839, 0.931, 0.8807, 0.8308, 0.8654, 0.8304, 0.8685, 0.931, 0.8685, 0.931, 0.8654, 0.8304, 0.8491, 0.8301, 0.8519, 0.931, 0.8519, 0.931, 0.8491, 0.8301, 0.8322, 0.8298, 0.8345, 0.931, 0.8345, 0.931, 0.8322, 0.8298, 0.8147, 0.8295, 0.8164, 0.931, 0.8164, 0.931, 0.8147, 0.8295, 0.7968, 0.8288, 0.7978, 0.931, 0.7978, 0.931, 0.7968, 0.8288, 0.7788, 0.8293, 0.779, 0.931, 0.779, 0.931, 0.7788, 0.8293, 0.7608, 0.8289, 0.7605, 0.931, 0.7605, 0.931, 0.7608, 0.8289, 0.7429, 0.8301, 0.7423, 0.931, 0.7423, 0.931, 0.7429, 0.8301, 0.7251, 0.829, 0.7244, 0.931, 0.7244, 0.931, 0.7251, 0.829, 0.7075, 0.8295, 0.7066, 0.931, 0.7066, 0.931, 0.7075, 0.8295, 0.69, 0.8297, 0.689, 0.931, 0.689, 0.931, 0.69, 0.8297, 0.6727, 0.8298, 0.6714, 0.931, 0.6714, 0.931, 0.6727, 0.8298, 0.6556, 0.83, 0.6538, 0.931, 0.6538, 0.931, 0.6556, 0.83, 0.6387, 0.8301, 0.6366, 0.931, 0.6366, 0.931, 0.6387, 0.8301, 0.6223, 0.8303, 0.6198, 0.931, 0.6198, 0.931, 0.6223, 0.8303, 0.6065, 0.8306, 0.6036, 0.931, 0.6036, 0.931, 0.6065, 0.8306, 0.5915, 0.8309, 0.5883, 0.931, 0.5883, 0.931, 0.5915, 0.8309, 0.5773, 0.8313, 0.5742, 0.931, 0.5742, 0.931, 0.5773, 0.8313, 0.5642, 0.8317, 0.5613, 0.931, 0.5613, 0.931, 0.5642, 0.8317, 0.5519, 0.832, 0.5498, 0.931, 0.5498, 0.931, 0.5519, 0.832, 0.5405, 0.8322, 0.5394, 0.931, 0.5394, 0.931, 0.5405, 0.8322, 0.5294, 0.8323, 0.5298, 0.931, 0.5298, 0.931, 0.5294, 0.8323, 0.5181, 0.8324, 0.5201, 0.931, 0.5201, 0.931, 0.5181, 0.8324, 0.5058, 0.8333, 0.5095, 0.931, 0.5095, 0.931, 0.5058, 0.8333, 0.4909, 0.8383, 0.4968, 0.931, 0.9689, 0.931, 0.9736, 0.8345, 0.9588, 0.8315, 0.9561, 0.931, 0.9561, 0.931, 0.9588, 0.8315, 0.946, 0.8318, 0.9448, 0.931, 0.9338, 0.8332, 0.9341, 0.931, 0.9448, 0.931, 0.946, 0.8318, 0.9338, 0.8332, 0.9335, 0.6998, 0.9206, 0.7012, 0.9215, 0.832, 0.9335, 0.6998, 0.9337, 0.5694, 0.9208, 0.5694, 0.9206, 0.7012, 0.9215, 0.832, 0.9206, 0.7012, 0.9073, 0.7016, 0.9087, 0.8315, 0.9206, 0.7012, 0.9208, 0.5694, 0.9072, 0.5694, 0.9073, 0.7016, 0.9087, 0.8315, 0.9073, 0.7016, 0.8933, 0.7017, 0.8952, 0.8311, 0.9073, 0.7016, 0.9072, 0.5694, 0.893, 0.5694, 0.8933, 0.7017, 0.8952, 0.8311, 0.8933, 0.7017, 0.8786, 0.7016, 0.8807, 0.8308, 0.8933, 0.7017, 0.893, 0.5694, 0.8781, 0.5694, 0.8786, 0.7016, 0.8807, 0.8308, 0.8786, 0.7016, 0.8633, 0.7014, 0.8654, 0.8304, 0.8786, 0.7016, 0.8781, 0.5694, 0.8626, 0.5694, 0.8633, 0.7014, 0.8654, 0.8304, 0.8633, 0.7014, 0.8472, 0.7013, 0.8491, 0.8301, 0.8633, 0.7014, 0.8626, 0.5694, 0.8465, 0.5694, 0.8472, 0.7013, 0.8491, 0.8301, 0.8472, 0.7013, 0.8306, 0.7012, 0.8322, 0.8298, 0.8472, 0.7013, 0.8465, 0.5694, 0.83, 0.5694, 0.8306, 0.7012, 0.8322, 0.8298, 0.8306, 0.7012, 0.8135, 0.7012, 0.8147, 0.8295, 0.8306, 0.7012, 0.83, 0.5694, 0.813, 0.5694, 0.8135, 0.7012, 0.8147, 0.8295, 0.8135, 0.7012, 0.7961, 0.7014, 0.7968, 0.8288, 0.8135, 0.7012, 0.813, 0.5694, 0.7957, 0.5694, 0.7961, 0.7014, 0.7968, 0.8288, 0.7961, 0.7014, 0.7785, 0.7023, 0.7788, 0.8293, 0.7961, 0.7014, 0.7957, 0.5694, 0.778, 0.5694, 0.7785, 0.7023, 0.7788, 0.8293, 0.7785, 0.7023, 0.7608, 0.7029, 0.7608, 0.8289, 0.7785, 0.7023, 0.778, 0.5694, 0.7604, 0.5694, 0.7608, 0.7029, 0.7608, 0.8289, 0.7608, 0.7029, 0.743, 0.7006, 0.7429, 0.8301, 0.7608, 0.7029, 0.7604, 0.5694, 0.7429, 0.5694, 0.743, 0.7006, 0.7429, 0.8301, 0.743, 0.7006, 0.7255, 0.7027, 0.7251, 0.829, 0.743, 0.7006, 0.7429, 0.5694, 0.7255, 0.5694, 0.7255, 0.7027, 0.7251, 0.829, 0.7255, 0.7027, 0.708, 0.7016, 0.7075, 0.8295, 0.7255, 0.7027, 0.7255, 0.5694, 0.7083, 0.5694, 0.708, 0.7016, 0.7075, 0.8295, 0.708, 0.7016, 0.6907, 0.7013, 0.69, 0.8297, 0.708, 0.7016, 0.7083, 0.5694, 0.6912, 0.5694, 0.6907, 0.7013, 0.69, 0.8297, 0.6907, 0.7013, 0.6737, 0.7012, 0.6727, 0.8298, 0.6907, 0.7013, 0.6912, 0.5694, 0.6742, 0.5694, 0.6737, 0.7012, 0.6727, 0.8298, 0.6737, 0.7012, 0.6568, 0.7012, 0.6556, 0.83, 0.6737, 0.7012, 0.6742, 0.5694, 0.6575, 0.5694, 0.6568, 0.7012, 0.6556, 0.83, 0.6568, 0.7012, 0.6403, 0.7013, 0.6387, 0.8301, 0.6568, 0.7012, 0.6575, 0.5694, 0.6411, 0.5694, 0.6403, 0.7013, 0.6387, 0.8301, 0.6403, 0.7013, 0.6242, 0.7014, 0.6223, 0.8303, 0.6403, 0.7013, 0.6411, 0.5694, 0.625, 0.5694, 0.6242, 0.7014, 0.6223, 0.8303, 0.6242, 0.7014, 0.6086, 0.7015, 0.6065, 0.8306, 0.6242, 0.7014, 0.625, 0.5694, 0.6094, 0.5694, 0.6086, 0.7015, 0.6065, 0.8306, 0.6086, 0.7015, 0.5937, 0.7017, 0.5915, 0.8309, 0.6086, 0.7015, 0.6094, 0.5694, 0.5943, 0.5694, 0.5937, 0.7017, 0.5915, 0.8309, 0.5937, 0.7017, 0.5794, 0.7019, 0.5773, 0.8313, 0.5937, 0.7017, 0.5943, 0.5694, 0.5798, 0.5694, 0.5794, 0.7019, 0.5773, 0.8313, 0.5794, 0.7019, 0.5658, 0.7021, 0.5642, 0.8317, 0.5794, 0.7019, 0.5798, 0.5694, 0.5659, 0.5694, 0.5658, 0.7021, 0.5642, 0.8317, 0.5658, 0.7021, 0.5529, 0.7023, 0.5519, 0.832, 0.5658, 0.7021, 0.5659, 0.5694, 0.5526, 0.5694, 0.5529, 0.7023, 0.5519, 0.832, 0.5529, 0.7023, 0.5407, 0.7023, 0.5405, 0.8322, 0.5529, 0.7023, 0.5526, 0.5694, 0.54, 0.5694, 0.5407, 0.7023, 0.5405, 0.8322, 0.5407, 0.7023, 0.5288, 0.7021, 0.5294, 0.8323, 0.5407, 0.7023, 0.54, 0.5694, 0.5281, 0.5694, 0.5288, 0.7021, 0.5294, 0.8323, 0.5288, 0.7021, 0.5171, 0.7012, 0.5181, 0.8324, 0.5288, 0.7021, 0.5281, 0.5694, 0.5169, 0.5694, 0.5171, 0.7012, 0.5181, 0.8324, 0.5171, 0.7012, 0.505, 0.6989, 0.5058, 0.8333, 0.5171, 0.7012, 0.5169, 0.5694, 0.5065, 0.5694, 0.505, 0.6989, 0.5058, 0.8333, 0.505, 0.6989, 0.492, 0.6934, 0.4909, 0.8383, 0.505, 0.6989, 0.5065, 0.5694, 0.4968, 0.5694, 0.492, 0.6934, 0.9736, 0.8345, 0.9722, 0.6959, 0.959, 0.7004, 0.9588, 0.8315, 0.9722, 0.6959, 0.9689, 0.5694, 0.9576, 0.5694, 0.959, 0.7004, 0.9588, 0.8315, 0.959, 0.7004, 0.9462, 0.7011, 0.946, 0.8318, 0.959, 0.7004, 0.9576, 0.5694, 0.9459, 0.5694, 0.9462, 0.7011, 0.946, 0.8318, 0.9462, 0.7011, 0.9335, 0.6998, 0.9338, 0.8332, 0.9462, 0.7011, 0.9459, 0.5694, 0.9337, 0.5694, 0.9335, 0.6998, 0.9296, 0.5781, 0.9283, 0.7111, 0.9149, 0.7094, 0.916, 0.5781, 0.9283, 0.7111, 0.9276, 0.8352, 0.9148, 0.8366, 0.9149, 0.7094, 0.916, 0.5781, 0.9149, 0.7094, 0.9012, 0.708, 0.9017, 0.5781, 0.9149, 0.7094, 0.9148, 0.8366, 0.9016, 0.8373, 0.9012, 0.708, 0.9017, 0.5781, 0.9012, 0.708, 0.887, 0.7086, 0.8869, 0.5781, 0.9012, 0.708, 0.9016, 0.8373, 0.8879, 0.8367, 0.887, 0.7086, 0.8869, 0.5781, 0.887, 0.7086, 0.8723, 0.7089, 0.8718, 0.5781, 0.887, 0.7086, 0.8879, 0.8367, 0.8735, 0.8362, 0.8723, 0.7089, 0.8718, 0.5781, 0.8723, 0.7089, 0.8571, 0.7096, 0.8564, 0.5781, 0.8723, 0.7089, 0.8735, 0.8362, 0.8585, 0.8355, 0.8571, 0.7096, 0.8564, 0.5781, 0.8571, 0.7096, 0.8415, 0.7073, 0.8407, 0.5781, 0.8571, 0.7096, 0.8585, 0.8355, 0.8429, 0.8365, 0.8415, 0.7073, 0.8407, 0.5781, 0.8415, 0.7073, 0.8255, 0.7078, 0.8246, 0.5781, 0.8415, 0.7073, 0.8429, 0.8365, 0.8267, 0.8359, 0.8255, 0.7078, 0.8246, 0.5781, 0.8255, 0.7078, 0.8092, 0.7078, 0.8084, 0.5781, 0.8255, 0.7078, 0.8267, 0.8359, 0.8103, 0.8359, 0.8092, 0.7078, 0.8084, 0.5781, 0.8092, 0.7078, 0.7927, 0.7073, 0.7922, 0.5781, 0.8092, 0.7078, 0.8103, 0.8359, 0.7936, 0.8362, 0.7927, 0.7073, 0.7922, 0.5781, 0.7927, 0.7073, 0.7761, 0.7079, 0.7758, 0.5781, 0.7927, 0.7073, 0.7936, 0.8362, 0.7767, 0.8356, 0.7761, 0.7079, 0.7758, 0.5781, 0.7761, 0.7079, 0.7592, 0.708, 0.759, 0.5781, 0.7761, 0.7079, 0.7767, 0.8356, 0.7596, 0.8353, 0.7592, 0.708, 0.759, 0.5781, 0.7592, 0.708, 0.7421, 0.7081, 0.7421, 0.5781, 0.7592, 0.708, 0.7596, 0.8353, 0.7423, 0.8352, 0.7421, 0.7081, 0.7421, 0.5781, 0.7421, 0.7081, 0.7249, 0.7081, 0.725, 0.5781, 0.7421, 0.7081, 0.7423, 0.8352, 0.7248, 0.8352, 0.7249, 0.7081, 0.725, 0.5781, 0.7249, 0.7081, 0.7077, 0.7081, 0.7079, 0.5781, 0.7249, 0.7081, 0.7248, 0.8352, 0.7073, 0.8351, 0.7077, 0.7081, 0.7079, 0.5781, 0.7077, 0.7081, 0.6904, 0.7081, 0.6909, 0.5781, 0.7077, 0.7081, 0.7073, 0.8351, 0.6896, 0.8352, 0.6904, 0.7081, 0.6909, 0.5781, 0.6904, 0.7081, 0.6733, 0.7081, 0.6739, 0.5781, 0.6904, 0.7081, 0.6896, 0.8352, 0.6721, 0.8352, 0.6733, 0.7081, 0.6739, 0.5781, 0.6733, 0.7081, 0.6564, 0.7082, 0.6572, 0.5781, 0.6733, 0.7081, 0.6721, 0.8352, 0.6547, 0.8353, 0.6564, 0.7082, 0.6572, 0.5781, 0.6564, 0.7082, 0.6398, 0.7083, 0.6408, 0.5781, 0.6564, 0.7082, 0.6547, 0.8353, 0.6377, 0.8355, 0.6398, 0.7083, 0.6408, 0.5781, 0.6398, 0.7083, 0.6236, 0.7085, 0.6247, 0.5781, 0.6398, 0.7083, 0.6377, 0.8355, 0.6212, 0.8358, 0.6236, 0.7085, 0.6247, 0.5781, 0.6236, 0.7085, 0.608, 0.7087, 0.6091, 0.5781, 0.6236, 0.7085, 0.6212, 0.8358, 0.6053, 0.8361, 0.608, 0.7087, 0.6091, 0.5781, 0.608, 0.7087, 0.593, 0.7089, 0.5939, 0.5781, 0.608, 0.7087, 0.6053, 0.8361, 0.5903, 0.8365, 0.593, 0.7089, 0.5939, 0.5781, 0.593, 0.7089, 0.5787, 0.7091, 0.5793, 0.5781, 0.593, 0.7089, 0.5903, 0.8365, 0.5763, 0.8369, 0.5787, 0.7091, 0.5793, 0.5781, 0.5787, 0.7091, 0.5652, 0.7093, 0.5653, 0.5781, 0.5787, 0.7091, 0.5763, 0.8369, 0.5634, 0.8373, 0.5652, 0.7093, 0.5653, 0.5781, 0.5652, 0.7093, 0.5524, 0.7095, 0.552, 0.5781, 0.5652, 0.7093, 0.5634, 0.8373, 0.5514, 0.8376, 0.5524, 0.7095, 0.552, 0.5781, 0.5524, 0.7095, 0.5402, 0.7097, 0.5393, 0.5781, 0.5524, 0.7095, 0.5514, 0.8376, 0.5402, 0.8378, 0.5402, 0.7097, 0.5393, 0.5781, 0.5402, 0.7097, 0.5284, 0.7097, 0.5274, 0.5781, 0.5402, 0.7097, 0.5402, 0.8378, 0.5293, 0.8378, 0.5284, 0.7097, 0.5274, 0.5781, 0.5284, 0.7097, 0.5167, 0.7095, 0.5162, 0.5781, 0.5284, 0.7097, 0.5293, 0.8378, 0.5181, 0.8375, 0.5167, 0.7095, 0.5162, 0.5781, 0.5167, 0.7095, 0.5045, 0.7084, 0.5056, 0.5781, 0.5167, 0.7095, 0.5181, 0.8375, 0.5057, 0.8377, 0.5045, 0.7084, 0.5056, 0.5781, 0.5045, 0.7084, 0.4917, 0.7038, 0.4957, 0.5781, 0.5045, 0.7084, 0.5057, 0.8377, 0.4911, 0.8417, 0.4917, 0.7038, 0.9663, 0.5781, 0.968, 0.7038, 0.9547, 0.7071, 0.9548, 0.5781, 0.968, 0.7038, 0.9694, 0.8386, 0.954, 0.8369, 0.9547, 0.7071, 0.9548, 0.5781, 0.9547, 0.7071, 0.9415, 0.7091, 0.9426, 0.5781, 0.9547, 0.7071, 0.954, 0.8369, 0.9404, 0.8363, 0.9415, 0.7091, 0.9426, 0.5781, 0.9415, 0.7091, 0.9283, 0.7111, 0.9296, 0.5781, 0.9415, 0.7091, 0.9404, 0.8363, 0.9276, 0.8352, 0.9283, 0.7111])
me_cylinder.materials.append(mat_material_001)
me_cylinder.use_remesh_preserve_volume = False
me_cylinder.use_remesh_preserve_attributes = False
me_cylinder.use_mirror_vertex_groups = False
me_cylinder.update()

# ---- objects
ob_lamp_001 = bpy.data.objects.new('Lamp.001', light_lamp)
ob_fanholder = bpy.data.objects.new('fanholder', me_cylinder)
ob_lamp = bpy.data.objects.new('Lamp', light_spot)
ob_camera = bpy.data.objects.new('Camera', cam_camera)

# ---- transforms, parenting, visibility, modifiers, constraints
ob_lamp_001.location = (-27.88, -36.51, 7.658)
ob_lamp_001.rotation_euler = (-2.024, -0.3519, -2.132)
ob_lamp_001.lock_rotations_4d = False
ob_lamp_001.empty_display_type = 'ARROWS'
ob_lamp_001.color = (0.0, 0.0, 0.0, 1.0)
ob_lamp_001.lineart.crease_threshold = 0.0
ob_fanholder.location = (0.0, 0.0, 0.0)
ob_fanholder.scale = (6.194, 6.194, 6.194)
ob_fanholder.lock_rotations_4d = False
ob_fanholder.empty_display_type = 'ARROWS'
ob_fanholder.color = (0.0, 0.0, 0.0, 1.0)
ob_fanholder.lineart.crease_threshold = 0.0
ob_lamp.location = (4.076, 1.005, 5.904)
ob_lamp.rotation_euler = (0.6503, 0.05522, 1.866)
ob_lamp.lock_rotations_4d = False
ob_lamp.empty_display_type = 'ARROWS'
ob_lamp.color = (0.0, 0.0, 0.0, 0.0)
ob_lamp.lineart.crease_threshold = 0.0
ob_camera.location = (7.481, -6.508, 5.344)
ob_camera.rotation_euler = (1.109, 0.01082, 0.8149)
ob_camera.lock_rotations_4d = False
ob_camera.empty_display_type = 'ARROWS'
ob_camera.color = (0.0, 0.0, 0.0, 0.0)
ob_camera.display_type = 'WIRE'
ob_camera.lineart.crease_threshold = 0.0

# ---- collection membership
col_collection_1.objects.link(ob_lamp_001)
col_collection_1.objects.link(ob_fanholder)
col_collection_1.objects.link(ob_lamp)
col_collection_1.objects.link(ob_camera)

# ---- scene / render settings (as saved in the file)
scene.camera = ob_camera
scene.frame_start = 1; scene.frame_end = 250; scene.frame_set(1)
scene.render.engine = 'BLENDER_EEVEE_NEXT'
scene.render.image_settings.color_mode = 'RGB'
scene.render.image_settings.compression = 90
scene.render.resolution_x = 800
scene.render.resolution_y = 600
scene.render.pixel_aspect_x = 100.0
scene.render.pixel_aspect_y = 100.0
scene.render.fps = 25
scene.render.dither_intensity = 0.0
scene.render.use_compositing = False
scene.render.use_sequencer = False
scene.render.bake_bias = 0.0
scene.render.use_stamp_time = False
scene.render.use_stamp_date = False
scene.render.use_stamp_frame = False
scene.render.use_stamp_camera = False
scene.render.use_stamp_scene = False
scene.render.use_stamp_filename = False
scene.render.use_stamp_render_time = False
scene.render.stamp_font_size = 0
scene.cycles.use_denoising = False
scene.cycles.samples = 10
scene.cycles.sampling_pattern = 'TABULATED_SOBOL'
scene.cycles.light_sampling_threshold = 0.0
scene.cycles.use_adaptive_sampling = False
scene.cycles.use_light_tree = False
scene.cycles.blur_glossy = 0.0
scene.cycles.volume_bounces = 1
scene.cycles.pixel_filter_type = 'GAUSSIAN'
scene.cycles.sample_clamp_indirect = 0.0
scene.view_settings.view_transform = 'Raw'
bpy.context.view_layer.update()
